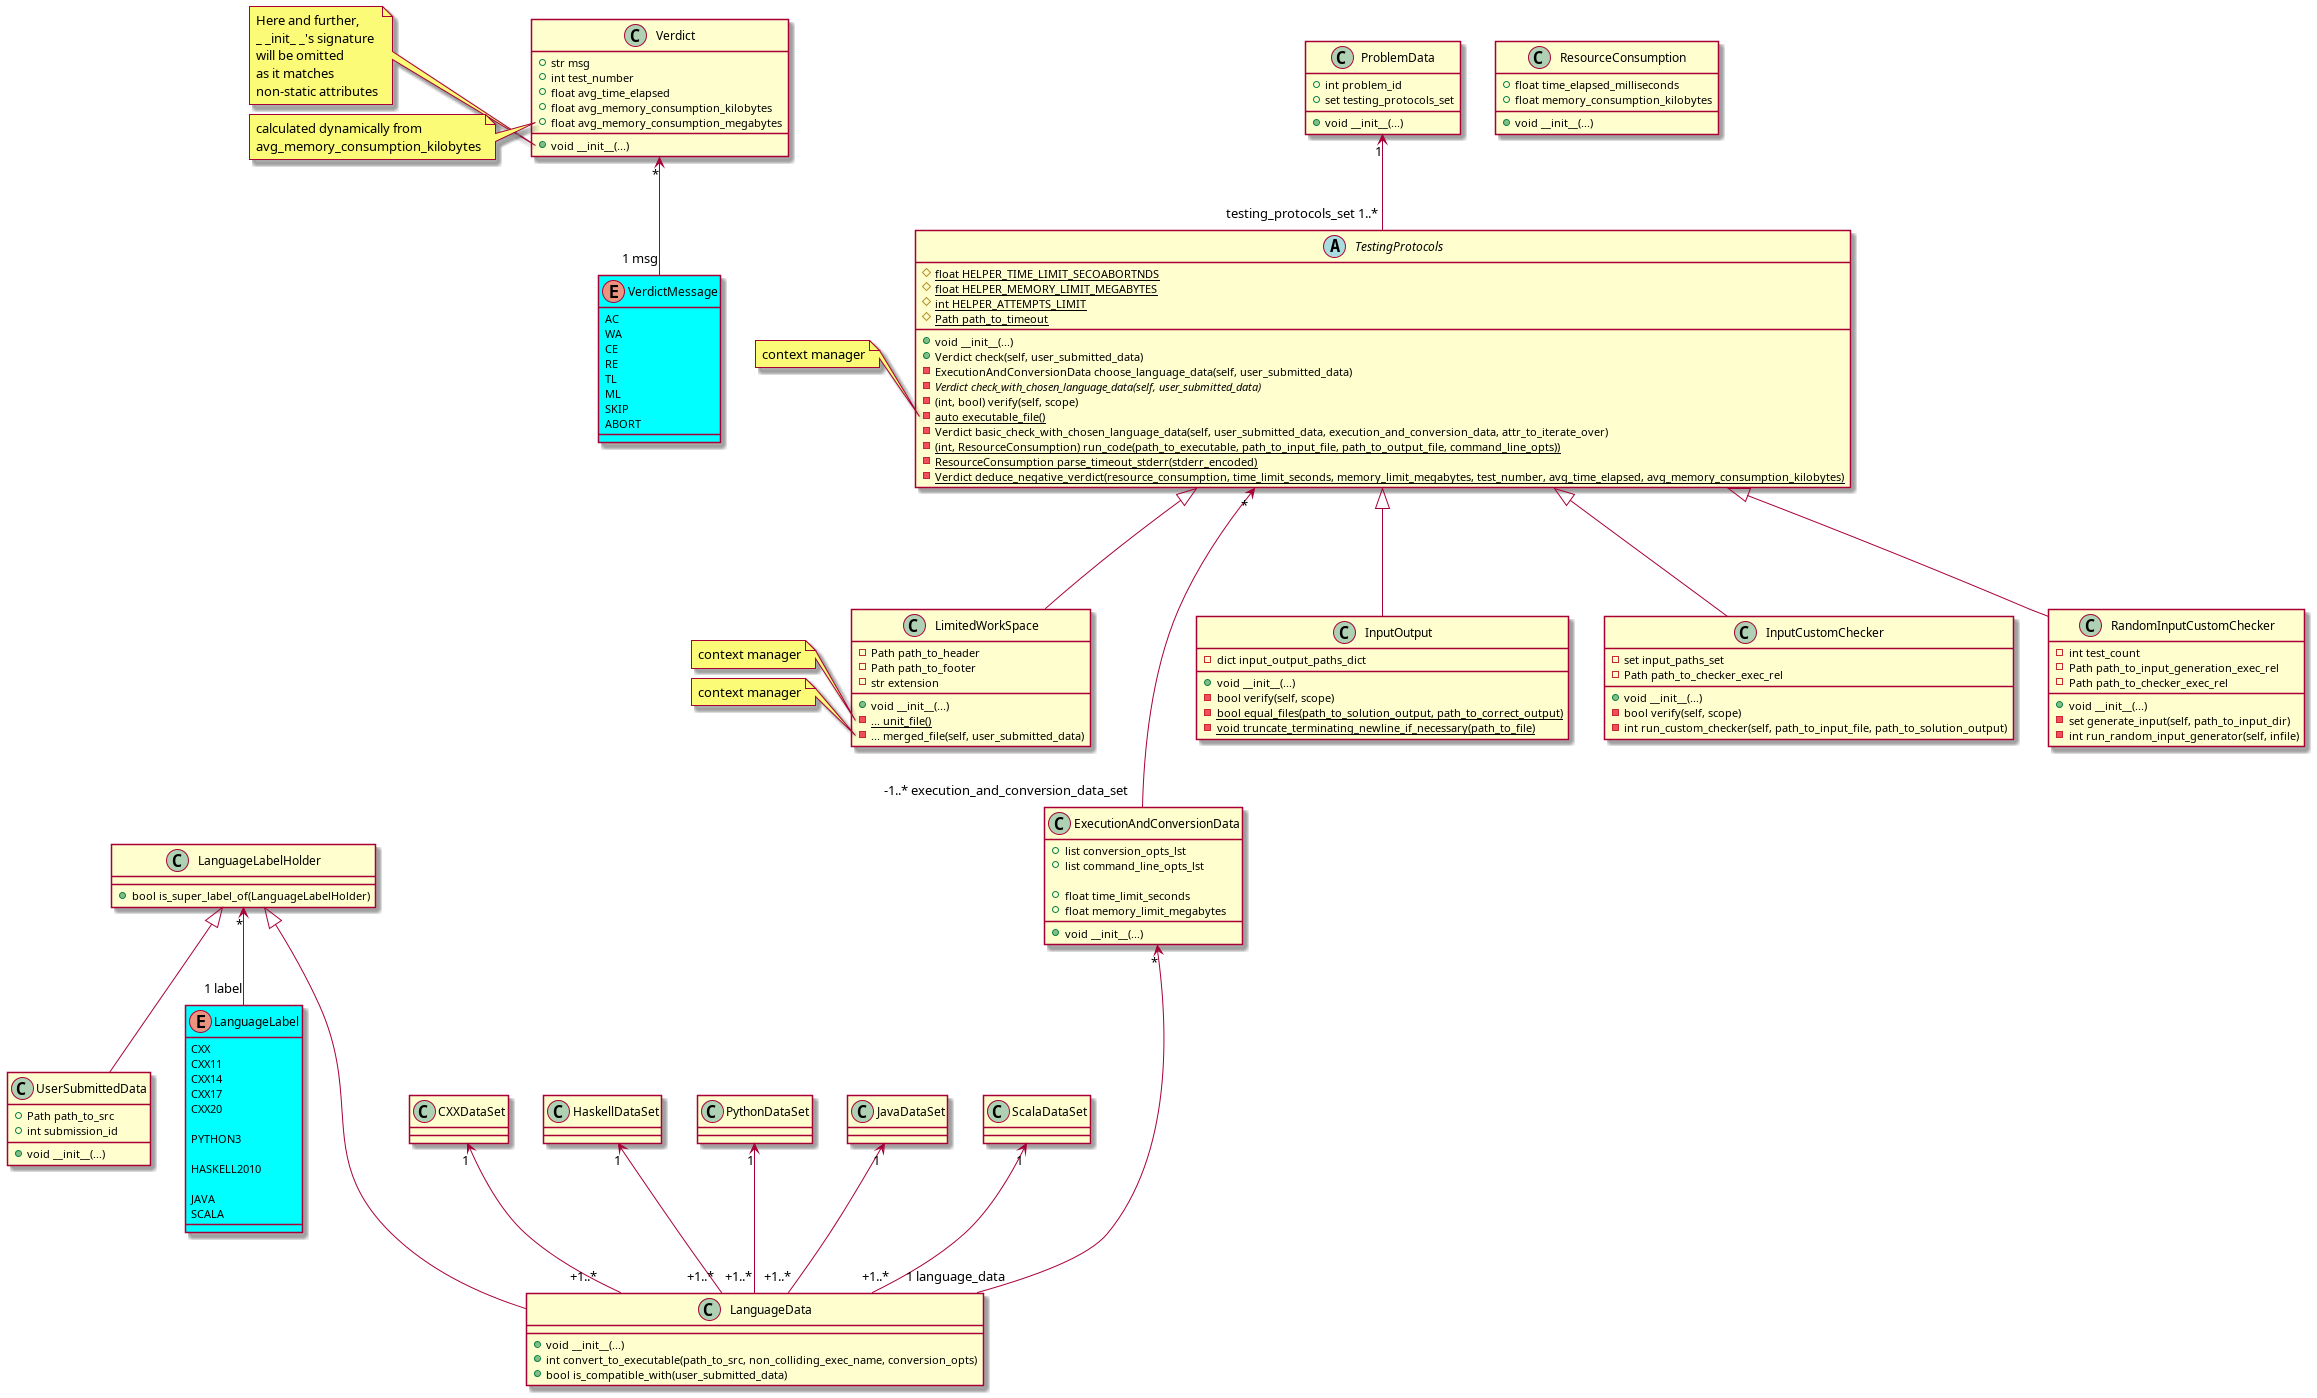

The diagram above was rendered by PlantUML. Its source (embedded in the PNG):
@startuml
'https://plantuml.com/class-diagram

skinparam enum {
    BackGroundColor Aqua
}

' ============================ AUX ============================

enum VerdictMessage {
    AC
    WA
    CE
    RE
    TL
    ML
    SKIP
    ABORT
}

class ResourceConsumption {
    +float time_elapsed_milliseconds
    +float memory_consumption_kilobytes

    +void __init__(...)
}

class Verdict {
    +str msg
    +int test_number
    +float avg_time_elapsed
    +float avg_memory_consumption_kilobytes
    +float avg_memory_consumption_megabytes

    +void __init__(...)
}

note left of Verdict::__init__
Here and further,
_ _init_ _'s signature
will be omitted
as it matches
non-static attributes
end note
note left of Verdict::avg_memory_consumption_megabytes
calculated dynamically from
avg_memory_consumption_kilobytes
end note

Verdict "*" <-- "1 msg" VerdictMessage

class UserSubmittedData {
    +Path path_to_src
    +int submission_id

    +void __init__(...)
}


enum LanguageLabel {
    CXX
    CXX11
    CXX14
    CXX17
    CXX20

    PYTHON3

    HASKELL2010

    JAVA
    SCALA
}

class LanguageLabelHolder {
    +bool is_super_label_of(LanguageLabelHolder)
}

LanguageLabelHolder "*" <-- "1 label" LanguageLabel
LanguageLabelHolder <|-- UserSubmittedData



class LanguageData {
    +void __init__(...)
    +int convert_to_executable(path_to_src, non_colliding_exec_name, conversion_opts)
    +bool is_compatible_with(user_submitted_data)
}
LanguageLabelHolder <|--- LanguageData

class CXXDataSet

CXXDataSet "1" <-- "+1..*" LanguageData

class HaskellDataSet

HaskellDataSet "1" <-- "+1..*" LanguageData

class PythonDataSet

PythonDataSet "1" <-- "+1..*" LanguageData

class JavaDataSet

JavaDataSet "1" <-- "+1..*" LanguageData

class ScalaDataSet

ScalaDataSet "1" <-- "+1..*" LanguageData


class ExecutionAndConversionData {
    +list conversion_opts_lst
    +list command_line_opts_lst

    +float time_limit_seconds
    +float memory_limit_megabytes

    +void __init__(...)
}

ExecutionAndConversionData "*" <--- "1 language_data" LanguageData
TestingProtocols "*" <---- "-1..* execution_and_conversion_data_set" ExecutionAndConversionData

' ========================== PROTOCOLS =========================

abstract class TestingProtocols {
    #{static} float HELPER_TIME_LIMIT_SECOABORTNDS
    #{static} float HELPER_MEMORY_LIMIT_MEGABYTES
    #{static} int HELPER_ATTEMPTS_LIMIT
    #{static} Path path_to_timeout

    +void __init__(...)
    +Verdict check(self, user_submitted_data)
    -ExecutionAndConversionData choose_language_data(self, user_submitted_data)
    -{abstract} Verdict check_with_chosen_language_data(self, user_submitted_data)
    -(int, bool) verify(self, scope)
    -{static} auto executable_file()
    -Verdict basic_check_with_chosen_language_data(self, user_submitted_data, execution_and_conversion_data, attr_to_iterate_over)
    -{static} (int, ResourceConsumption) run_code(path_to_executable, path_to_input_file, path_to_output_file, command_line_opts))
    -{static} ResourceConsumption parse_timeout_stderr(stderr_encoded)
    -{static} Verdict deduce_negative_verdict(resource_consumption, time_limit_seconds, memory_limit_megabytes, test_number, avg_time_elapsed, avg_memory_consumption_kilobytes)
}
note left of TestingProtocols::executable_file
context manager
end note

class InputOutput {
    -dict input_output_paths_dict

    +void __init__(...)
    -bool verify(self, scope)
    -{static} bool equal_files(path_to_solution_output, path_to_correct_output)
    -{static} void truncate_terminating_newline_if_necessary(path_to_file)
}

class InputCustomChecker {
    -set input_paths_set
    -Path path_to_checker_exec_rel

    +void __init__(...)
    -bool verify(self, scope)
    -int run_custom_checker(self, path_to_input_file, path_to_solution_output)
}

class RandomInputCustomChecker {
    -int test_count
    -Path path_to_input_generation_exec_rel
    -Path path_to_checker_exec_rel


    +void __init__(...)
    -set generate_input(self, path_to_input_dir)
    -int run_random_input_generator(self, infile)
}

class LimitedWorkSpace {
    -Path path_to_header
    -Path path_to_footer
    -str extension

    +void __init__(...)
    -{static} ... unit_file()
    -... merged_file(self, user_submitted_data)
}
note left of LimitedWorkSpace::unit_file
context manager
end note
note left of LimitedWorkSpace::merged_file
context manager
end note

TestingProtocols <|--- InputCustomChecker
TestingProtocols <|--- RandomInputCustomChecker
TestingProtocols <|--- LimitedWorkSpace
TestingProtocols <|--- InputOutput


' ============================ HELPER ============================

class ProblemData {
    +int problem_id
    +set testing_protocols_set

    +void __init__(...)
}

ProblemData "1" <-- "testing_protocols_set 1..*" TestingProtocols

@enduml